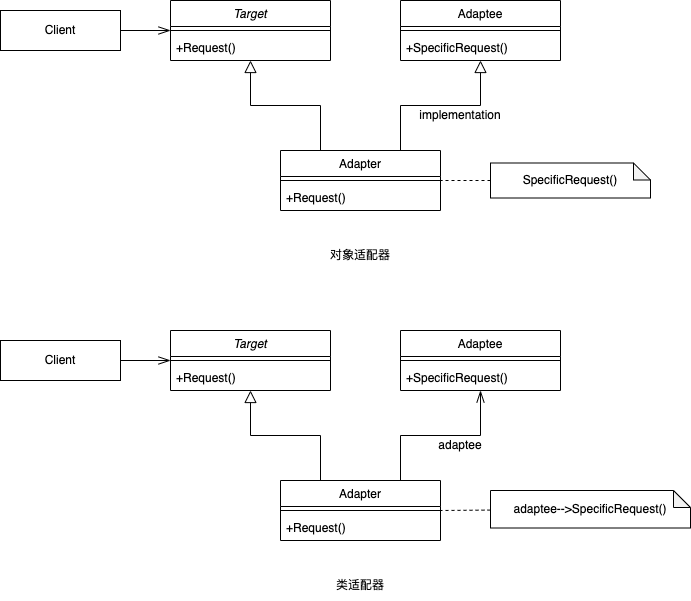

The diagram above was exported from draw.io. Its source (the exported page's mxGraphModel, read from the mxfile embedded in the PNG):
<mxGraphModel dx="569" dy="411" grid="1" gridSize="10" guides="1" tooltips="1" connect="1" arrows="1" fold="1" page="1" pageScale="1" pageWidth="1169" pageHeight="827" math="0" shadow="0">
  <root>
    <mxCell id="0" />
    <mxCell id="1" parent="0" />
    <mxCell id="2" value="Target" style="swimlane;fontStyle=2;align=center;verticalAlign=top;childLayout=stackLayout;horizontal=1;startSize=26;horizontalStack=0;resizeParent=1;resizeLast=0;collapsible=1;marginBottom=0;rounded=0;shadow=0;strokeWidth=1;" vertex="1" parent="1">
      <mxGeometry x="250" y="30" width="160" height="60" as="geometry">
        <mxRectangle x="230" y="140" width="160" height="26" as="alternateBounds" />
      </mxGeometry>
    </mxCell>
    <mxCell id="6" value="" style="line;html=1;strokeWidth=1;align=left;verticalAlign=middle;spacingTop=-1;spacingLeft=3;spacingRight=3;rotatable=0;labelPosition=right;points=[];portConstraint=eastwest;" vertex="1" parent="2">
      <mxGeometry y="26" width="160" height="8" as="geometry" />
    </mxCell>
    <mxCell id="7" value="+Request()" style="text;align=left;verticalAlign=top;spacingLeft=4;spacingRight=4;overflow=hidden;rotatable=0;points=[[0,0.5],[1,0.5]];portConstraint=eastwest;" vertex="1" parent="2">
      <mxGeometry y="34" width="160" height="26" as="geometry" />
    </mxCell>
    <mxCell id="8" value="Adapter" style="swimlane;fontStyle=0;align=center;verticalAlign=top;childLayout=stackLayout;horizontal=1;startSize=26;horizontalStack=0;resizeParent=1;resizeLast=0;collapsible=1;marginBottom=0;rounded=0;shadow=0;strokeWidth=1;" vertex="1" parent="1">
      <mxGeometry x="360" y="180" width="160" height="60" as="geometry">
        <mxRectangle x="130" y="380" width="160" height="26" as="alternateBounds" />
      </mxGeometry>
    </mxCell>
    <mxCell id="11" value="" style="line;html=1;strokeWidth=1;align=left;verticalAlign=middle;spacingTop=-1;spacingLeft=3;spacingRight=3;rotatable=0;labelPosition=right;points=[];portConstraint=eastwest;" vertex="1" parent="8">
      <mxGeometry y="26" width="160" height="8" as="geometry" />
    </mxCell>
    <mxCell id="13" value="+Request()" style="text;align=left;verticalAlign=top;spacingLeft=4;spacingRight=4;overflow=hidden;rotatable=0;points=[[0,0.5],[1,0.5]];portConstraint=eastwest;" vertex="1" parent="8">
      <mxGeometry y="34" width="160" height="26" as="geometry" />
    </mxCell>
    <mxCell id="14" value="" style="endArrow=block;endSize=10;endFill=0;shadow=0;strokeWidth=1;rounded=0;edgeStyle=elbowEdgeStyle;elbow=vertical;exitX=0.25;exitY=0;exitDx=0;exitDy=0;" edge="1" parent="1" source="8" target="2">
      <mxGeometry width="160" relative="1" as="geometry">
        <mxPoint x="230" y="113" as="sourcePoint" />
        <mxPoint x="230" y="113" as="targetPoint" />
      </mxGeometry>
    </mxCell>
    <mxCell id="15" value="Adaptee" style="swimlane;fontStyle=0;align=center;verticalAlign=top;childLayout=stackLayout;horizontal=1;startSize=26;horizontalStack=0;resizeParent=1;resizeLast=0;collapsible=1;marginBottom=0;rounded=0;shadow=0;strokeWidth=1;" vertex="1" parent="1">
      <mxGeometry x="480" y="30" width="160" height="60" as="geometry">
        <mxRectangle x="340" y="380" width="170" height="26" as="alternateBounds" />
      </mxGeometry>
    </mxCell>
    <mxCell id="17" value="" style="line;html=1;strokeWidth=1;align=left;verticalAlign=middle;spacingTop=-1;spacingLeft=3;spacingRight=3;rotatable=0;labelPosition=right;points=[];portConstraint=eastwest;" vertex="1" parent="15">
      <mxGeometry y="26" width="160" height="8" as="geometry" />
    </mxCell>
    <mxCell id="33" value="+SpecificRequest()" style="text;align=left;verticalAlign=top;spacingLeft=4;spacingRight=4;overflow=hidden;rotatable=0;points=[[0,0.5],[1,0.5]];portConstraint=eastwest;" vertex="1" parent="15">
      <mxGeometry y="34" width="160" height="26" as="geometry" />
    </mxCell>
    <mxCell id="32" value="" style="endArrow=block;endSize=10;endFill=0;shadow=0;strokeWidth=1;rounded=0;edgeStyle=elbowEdgeStyle;elbow=vertical;exitX=0.75;exitY=0;exitDx=0;exitDy=0;entryX=0.5;entryY=1;entryDx=0;entryDy=0;" edge="1" parent="1" source="8" target="15">
      <mxGeometry width="160" relative="1" as="geometry">
        <mxPoint x="410" y="190" as="sourcePoint" />
        <mxPoint x="340" y="100" as="targetPoint" />
      </mxGeometry>
    </mxCell>
    <mxCell id="34" value="implementation" style="text;html=1;strokeColor=none;fillColor=none;align=center;verticalAlign=middle;whiteSpace=wrap;rounded=0;" vertex="1" parent="1">
      <mxGeometry x="490" y="130" width="100" height="30" as="geometry" />
    </mxCell>
    <mxCell id="36" value="" style="edgeStyle=none;html=1;entryX=1;entryY=0.5;entryDx=0;entryDy=0;entryPerimeter=0;endArrow=none;endFill=0;dashed=1;" edge="1" parent="1" source="35" target="11">
      <mxGeometry relative="1" as="geometry" />
    </mxCell>
    <mxCell id="35" value="SpecificRequest()" style="shape=note;whiteSpace=wrap;html=1;backgroundOutline=1;darkOpacity=0.05;size=17;" vertex="1" parent="1">
      <mxGeometry x="570" y="192.5" width="160" height="35" as="geometry" />
    </mxCell>
    <mxCell id="38" value="" style="edgeStyle=none;html=1;endArrow=openThin;endFill=0;endSize=10;" edge="1" parent="1" source="37">
      <mxGeometry relative="1" as="geometry">
        <mxPoint x="250" y="60" as="targetPoint" />
      </mxGeometry>
    </mxCell>
    <mxCell id="37" value="Client" style="rounded=0;whiteSpace=wrap;html=1;" vertex="1" parent="1">
      <mxGeometry x="80" y="40" width="120" height="40" as="geometry" />
    </mxCell>
    <mxCell id="39" value="对象适配器" style="text;html=1;strokeColor=none;fillColor=none;align=center;verticalAlign=middle;whiteSpace=wrap;rounded=0;" vertex="1" parent="1">
      <mxGeometry x="390" y="270" width="100" height="30" as="geometry" />
    </mxCell>
    <mxCell id="40" value="Target" style="swimlane;fontStyle=2;align=center;verticalAlign=top;childLayout=stackLayout;horizontal=1;startSize=26;horizontalStack=0;resizeParent=1;resizeLast=0;collapsible=1;marginBottom=0;rounded=0;shadow=0;strokeWidth=1;" vertex="1" parent="1">
      <mxGeometry x="250" y="360" width="160" height="60" as="geometry">
        <mxRectangle x="230" y="140" width="160" height="26" as="alternateBounds" />
      </mxGeometry>
    </mxCell>
    <mxCell id="41" value="" style="line;html=1;strokeWidth=1;align=left;verticalAlign=middle;spacingTop=-1;spacingLeft=3;spacingRight=3;rotatable=0;labelPosition=right;points=[];portConstraint=eastwest;" vertex="1" parent="40">
      <mxGeometry y="26" width="160" height="8" as="geometry" />
    </mxCell>
    <mxCell id="42" value="+Request()" style="text;align=left;verticalAlign=top;spacingLeft=4;spacingRight=4;overflow=hidden;rotatable=0;points=[[0,0.5],[1,0.5]];portConstraint=eastwest;" vertex="1" parent="40">
      <mxGeometry y="34" width="160" height="26" as="geometry" />
    </mxCell>
    <mxCell id="43" value="Adapter" style="swimlane;fontStyle=0;align=center;verticalAlign=top;childLayout=stackLayout;horizontal=1;startSize=26;horizontalStack=0;resizeParent=1;resizeLast=0;collapsible=1;marginBottom=0;rounded=0;shadow=0;strokeWidth=1;" vertex="1" parent="1">
      <mxGeometry x="360" y="510" width="160" height="60" as="geometry">
        <mxRectangle x="130" y="380" width="160" height="26" as="alternateBounds" />
      </mxGeometry>
    </mxCell>
    <mxCell id="44" value="" style="line;html=1;strokeWidth=1;align=left;verticalAlign=middle;spacingTop=-1;spacingLeft=3;spacingRight=3;rotatable=0;labelPosition=right;points=[];portConstraint=eastwest;" vertex="1" parent="43">
      <mxGeometry y="26" width="160" height="8" as="geometry" />
    </mxCell>
    <mxCell id="45" value="+Request()" style="text;align=left;verticalAlign=top;spacingLeft=4;spacingRight=4;overflow=hidden;rotatable=0;points=[[0,0.5],[1,0.5]];portConstraint=eastwest;" vertex="1" parent="43">
      <mxGeometry y="34" width="160" height="26" as="geometry" />
    </mxCell>
    <mxCell id="46" value="" style="endArrow=block;endSize=10;endFill=0;shadow=0;strokeWidth=1;rounded=0;edgeStyle=elbowEdgeStyle;elbow=vertical;exitX=0.25;exitY=0;exitDx=0;exitDy=0;" edge="1" parent="1" source="43" target="40">
      <mxGeometry width="160" relative="1" as="geometry">
        <mxPoint x="230" y="443" as="sourcePoint" />
        <mxPoint x="230" y="443" as="targetPoint" />
      </mxGeometry>
    </mxCell>
    <mxCell id="47" value="Adaptee" style="swimlane;fontStyle=0;align=center;verticalAlign=top;childLayout=stackLayout;horizontal=1;startSize=26;horizontalStack=0;resizeParent=1;resizeLast=0;collapsible=1;marginBottom=0;rounded=0;shadow=0;strokeWidth=1;" vertex="1" parent="1">
      <mxGeometry x="480" y="360" width="160" height="60" as="geometry">
        <mxRectangle x="340" y="380" width="170" height="26" as="alternateBounds" />
      </mxGeometry>
    </mxCell>
    <mxCell id="48" value="" style="line;html=1;strokeWidth=1;align=left;verticalAlign=middle;spacingTop=-1;spacingLeft=3;spacingRight=3;rotatable=0;labelPosition=right;points=[];portConstraint=eastwest;" vertex="1" parent="47">
      <mxGeometry y="26" width="160" height="8" as="geometry" />
    </mxCell>
    <mxCell id="49" value="+SpecificRequest()" style="text;align=left;verticalAlign=top;spacingLeft=4;spacingRight=4;overflow=hidden;rotatable=0;points=[[0,0.5],[1,0.5]];portConstraint=eastwest;" vertex="1" parent="47">
      <mxGeometry y="34" width="160" height="26" as="geometry" />
    </mxCell>
    <mxCell id="50" value="" style="endArrow=openThin;endSize=10;endFill=0;shadow=0;strokeWidth=1;rounded=0;edgeStyle=elbowEdgeStyle;elbow=vertical;exitX=0.75;exitY=0;exitDx=0;exitDy=0;entryX=0.5;entryY=1;entryDx=0;entryDy=0;" edge="1" parent="1" source="43" target="47">
      <mxGeometry width="160" relative="1" as="geometry">
        <mxPoint x="410" y="520" as="sourcePoint" />
        <mxPoint x="340" y="430" as="targetPoint" />
      </mxGeometry>
    </mxCell>
    <mxCell id="51" value="adaptee" style="text;html=1;strokeColor=none;fillColor=none;align=center;verticalAlign=middle;whiteSpace=wrap;rounded=0;" vertex="1" parent="1">
      <mxGeometry x="490" y="460" width="100" height="30" as="geometry" />
    </mxCell>
    <mxCell id="52" value="" style="edgeStyle=none;html=1;entryX=1;entryY=0.5;entryDx=0;entryDy=0;entryPerimeter=0;endArrow=none;endFill=0;dashed=1;" edge="1" parent="1" source="53" target="44">
      <mxGeometry relative="1" as="geometry" />
    </mxCell>
    <mxCell id="53" value="adaptee--&amp;gt;SpecificRequest()" style="shape=note;whiteSpace=wrap;html=1;backgroundOutline=1;darkOpacity=0.05;size=17;" vertex="1" parent="1">
      <mxGeometry x="570" y="520" width="200" height="37.5" as="geometry" />
    </mxCell>
    <mxCell id="54" value="" style="edgeStyle=none;html=1;endArrow=openThin;endFill=0;endSize=10;" edge="1" parent="1" source="55">
      <mxGeometry relative="1" as="geometry">
        <mxPoint x="250" y="390" as="targetPoint" />
      </mxGeometry>
    </mxCell>
    <mxCell id="55" value="Client" style="rounded=0;whiteSpace=wrap;html=1;" vertex="1" parent="1">
      <mxGeometry x="80" y="370" width="120" height="40" as="geometry" />
    </mxCell>
    <mxCell id="56" value="类适配器" style="text;html=1;strokeColor=none;fillColor=none;align=center;verticalAlign=middle;whiteSpace=wrap;rounded=0;" vertex="1" parent="1">
      <mxGeometry x="390" y="600" width="100" height="30" as="geometry" />
    </mxCell>
  </root>
</mxGraphModel>